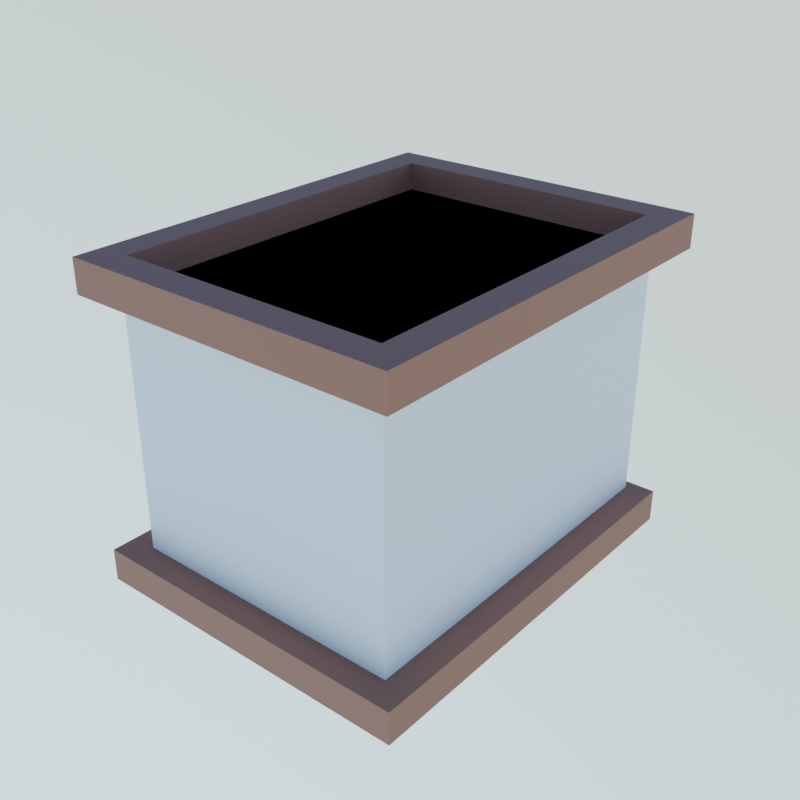 # Source: japanese.blend  (saved by Blender 5.1.30; exported with 4.5.12 LTS)
import bpy
from mathutils import Matrix  # noqa: F401  (used for matrix-valued properties, if any)

bpy.ops.wm.read_factory_settings(use_empty=True)
scene = bpy.context.scene
scene.name = 'Scene'

# ---- collections
col_collection = bpy.data.collections.new('Collection'); scene.collection.children.link(col_collection)

# ---- images (referenced by path relative to the original .blend; pixels are not part of the script)
import os
ASSET_DIR = os.environ.get("B2B_ASSET_DIR", "")  # directory of the original .blend (textures are referenced by path, not embedded)
HERE = os.path.dirname(os.path.abspath(__file__))  # packed textures are extracted next to this script under _unpacked/

def load_image(name, relpath, width, height, colorspace="sRGB"):
    """Load a texture the original file referenced (path relative to the .blend, or extracted next to this script)."""
    p = next((c for c in (os.path.join(HERE, relpath), os.path.join(ASSET_DIR, relpath)) if relpath and os.path.exists(c)), "")
    if p:
        img = bpy.data.images.load(p, check_existing=True)
        img.name = name
    else:  # same state as the original file: an image datablock whose file is absent (Cycles renders it pink)
        img = bpy.data.images.new(name, width, height)
        img.source = "FILE"
        img.filepath = "//" + (relpath or name)
    img.colorspace_settings.name = colorspace
    return img
img_ceiling_png = load_image('ceiling.png', '_unpacked/ceiling.a32cddca.png', 1024, 1024, 'sRGB')
img_tatami_png = load_image('tatami.png', '_unpacked/tatami.154824f0.png', 1024, 1024, 'sRGB')

# ---- materials (node trees are filled in below, after node groups)
mat_ceiling = bpy.data.materials.new('Ceiling')
mat_material = bpy.data.materials.new('Material')
mat_wall = bpy.data.materials.new('Wall')
mat_wood = bpy.data.materials.new('Wood')
mat_material_001 = bpy.data.materials.new('Material.001')

# ---- material node trees
mat_ceiling.use_nodes = True; mat_ceiling.node_tree.nodes.clear()
_N = mat_ceiling.node_tree.nodes; _L = mat_ceiling.node_tree.links
n0 = _N.new('ShaderNodeBsdfPrincipled'); n0.name = 'Principled BSDF'; n0.location = (-200, 100)
n0.inputs[2].default_value = 0.7
n1 = _N.new('ShaderNodeOutputMaterial'); n1.name = 'Material Output'; n1.location = (200, 100)
n2 = _N.new('ShaderNodeTexImage'); n2.name = 'Image Texture'; n2.location = (-490, 80)
n2.image = img_ceiling_png
_L.new(n0.outputs[0], n1.inputs[0])
_L.new(n2.outputs[0], n0.inputs[0])
n1.is_active_output = True
mat_material.use_nodes = True; mat_material.node_tree.nodes.clear()
_N = mat_material.node_tree.nodes; _L = mat_material.node_tree.links
n0 = _N.new('ShaderNodeBsdfPrincipled'); n0.name = 'Principled BSDF'; n0.location = (-200, 100)
n0.inputs[2].default_value = 0.6
n1 = _N.new('ShaderNodeOutputMaterial'); n1.name = 'Material Output'; n1.location = (200, 100)
n2 = _N.new('ShaderNodeTexImage'); n2.name = 'Image Texture'; n2.location = (-490, 80)
n2.image = img_tatami_png
_L.new(n0.outputs[0], n1.inputs[0])
_L.new(n2.outputs[0], n0.inputs[0])
n1.is_active_output = True
mat_wall.use_nodes = True; mat_wall.node_tree.nodes.clear()
_N = mat_wall.node_tree.nodes; _L = mat_wall.node_tree.links
n0 = _N.new('ShaderNodeBsdfPrincipled'); n0.name = 'Principled BSDF'; n0.location = (-200, 100)
n1 = _N.new('ShaderNodeOutputMaterial'); n1.name = 'Material Output'; n1.location = (200, 100)
_L.new(n0.outputs[0], n1.inputs[0])
n1.is_active_output = True
mat_wood.use_nodes = True; mat_wood.node_tree.nodes.clear()
_N = mat_wood.node_tree.nodes; _L = mat_wood.node_tree.links
n0 = _N.new('ShaderNodeBsdfPrincipled'); n0.name = 'Principled BSDF'; n0.location = (-200, 100)
n0.inputs[0].default_value = (0.3186, 0.1259, 0.07324, 1.0)
n0.inputs[2].default_value = 0.7
n1 = _N.new('ShaderNodeOutputMaterial'); n1.name = 'Material Output'; n1.location = (200, 100)
_L.new(n0.outputs[0], n1.inputs[0])
n1.is_active_output = True
mat_material_001.use_nodes = True; mat_material_001.node_tree.nodes.clear()
_N = mat_material_001.node_tree.nodes; _L = mat_material_001.node_tree.links
n0 = _N.new('ShaderNodeBsdfPrincipled'); n0.name = 'Principled BSDF'; n0.location = (-200, 100)
n0.inputs[0].default_value = (0.07324, 0.07324, 0.07324, 1.0)
n0.inputs[1].default_value = 1.0
n1 = _N.new('ShaderNodeOutputMaterial'); n1.name = 'Material Output'; n1.location = (200, 100)
_L.new(n0.outputs[0], n1.inputs[0])
n1.is_active_output = True

# ---- world
world_world = bpy.data.worlds.new('World'); scene.world = world_world
world_world.use_nodes = True; world_world.node_tree.nodes.clear()
_N = world_world.node_tree.nodes; _L = world_world.node_tree.links
n0 = _N.new('ShaderNodeOutputWorld'); n0.name = 'World Output'; n0.location = (300, 300)
n1 = _N.new('ShaderNodeBackground'); n1.name = 'Background'; n1.location = (10, 300)
n1.inputs[1].default_value = 5.6
n2 = _N.new('ShaderNodeTexSky'); n2.name = 'Sky Texture'; n2.location = (-190, 280)
n2.sky_type = 'HOSEK_WILKIE'
n2.sun_direction = (0.3857, 0.2857, 0.8773)
n2.turbidity = 1.0
n2.sun_elevation = 1.571
_L.new(n1.outputs[0], n0.inputs[0])
_L.new(n2.outputs[0], n1.inputs[0])
n0.is_active_output = True
world_world.color = (0.05088, 0.05088, 0.05088)
world_world.use_sun_shadow = False
world_world.sun_shadow_jitter_overblur = 0.0

# ---- meshes
me_plane_001 = bpy.data.meshes.new('Plane.001')
me_plane_001.from_pydata([(-1.4, 1.8, 2.5), (-1.4, -1.8, 2.5), (1.4, -1.8, 2.5), (1.4, 1.8, 2.5)], [], [(1, 0, 3, 2)])
_uv = me_plane_001.uv_layers.new(name='UVMap')
_uv.uv.foreach_set('vector', [0.1995, 0.1995, 0.1995, 0.8005, 0.8005, 0.8005, 0.8005, 0.1995])
me_plane_001.materials.append(mat_ceiling)
me_plane_001.update()
me_plane_003 = bpy.data.meshes.new('Plane.003')
me_plane_003.from_pydata([(-1.8, -0.9, 0.02), (3.417e-08, -0.9, 0.02), (-1.8, 0.0, 0.02), (5.96e-08, 0.0, 0.02), (-1.8, -0.9, 0.0), (3.417e-08, -0.9, 0.0), (-1.8, 0.0, 0.0), (5.96e-08, 0.0, 0.0)], [], [(0, 1, 3, 2), (0, 2, 6, 4), (1, 0, 4, 5), (3, 1, 5, 7), (2, 3, 7, 6)])
_uv = me_plane_003.uv_layers.new(name='UVMap')
_uv.uv.foreach_set('vector', [0.0, 0.25, 1.0, 0.25, 1.0, 0.75, 0.0, 0.75, 0.0, 0.25, 0.0, 0.75, 0.0, 0.75, 0.0, 0.25, 1.0, 0.25, 0.0, 0.25, 0.0, 0.25, 1.0, 0.25, 1.0, 0.75, 1.0, 0.25, 1.0, 0.25, 1.0, 0.75, 0.0, 0.75, 1.0, 0.75, 1.0, 0.75, 0.0, 0.75])
me_plane_003.materials.append(mat_material)
me_plane_003.update()
me_plane_004 = bpy.data.meshes.new('Plane.004')
me_plane_004.from_pydata([(-1.421, -1.82, -0.3), (1.421, -1.82, -0.3), (-1.421, 1.82, -0.3), (1.421, 1.82, -0.3), (-1.421, 1.82, 2.5), (-1.421, -1.82, 2.5), (1.421, -1.82, 2.5), (1.421, 1.82, 2.5)], [], [(1, 6, 7, 3), (2, 4, 5, 0), (0, 5, 6, 1)])
_uv = me_plane_004.uv_layers.new(name='UVMap')
_uv.uv.foreach_set('vector', [1.0, 0.0, 1.0, 0.0, 1.0, 1.0, 1.0, 1.0, 0.0, 1.0, 0.0, 1.0, 0.0, 0.0, 0.0, 0.0, 0.0, 0.0, 0.0, 0.0, 1.0, 0.0, 1.0, 0.0])
me_plane_004.materials.append(mat_wall)
me_plane_004.materials.append(mat_wood)
me_plane_004.update()
me_cube = bpy.data.meshes.new('Cube')
me_cube.from_pydata([(-0.01, -0.01, -0.01), (-0.01, -0.01, 0.01), (-0.01, 0.01, -0.01), (-0.01, 0.01, 0.01), (0.01, -0.01, -0.01), (0.01, -0.01, 0.01), (0.01, 0.01, -0.01), (0.01, 0.01, 0.01)], [], [(0, 1, 3, 2), (2, 3, 7, 6), (6, 7, 5, 4), (4, 5, 1, 0), (2, 6, 4, 0), (7, 3, 1, 5)])
me_cube.materials.append(mat_wood)
me_cube.update()
me_plane_005 = bpy.data.meshes.new('Plane.005')
me_plane_005.from_pydata([(-1.4, -1.8, 0.0), (1.4, -1.8, 0.0), (-1.4, 1.8, 0.0), (1.4, 1.8, 0.0), (-1.4, 1.8, 2.5), (-1.4, -1.8, 2.5), (1.4, -1.8, 2.5), (1.4, 1.8, 2.5)], [], [(1, 6, 7, 3), (2, 4, 5, 0), (3, 7, 4, 2), (0, 5, 6, 1), (4, 7, 6, 5), (2, 0, 1, 3)])
_uv = me_plane_005.uv_layers.new(name='UVMap')
_uv.uv.foreach_set('vector', [1.0, 0.0, 1.0, 0.0, 1.0, 1.0, 1.0, 1.0, 0.0, 1.0, 0.0, 1.0, 0.0, 0.0, 0.0, 0.0, 1.0, 1.0, 1.0, 1.0, 0.0, 1.0, 0.0, 1.0, 0.0, 0.0, 0.0, 0.0, 1.0, 0.0, 1.0, 0.0, 0.0, 1.0, 1.0, 1.0, 1.0, 0.0, 0.0, 0.0, 0.0, 1.0, 0.0, 0.0, 1.0, 0.0, 1.0, 1.0])
me_plane_005.update()
me_cube_001 = bpy.data.meshes.new('Cube.001')
me_cube_001.from_pydata([(-0.28, -1.77, -0.06), (-0.28, -1.77, 0.26), (-0.28, 1.77, -0.06), (-0.28, 1.77, 0.26), (0.02, -1.77, -0.06), (0.02, -1.77, 0.26), (0.02, 1.77, -0.06), (0.02, 1.77, 0.26), (-0.28, -2.07, -0.06), (-0.28, -2.07, 0.26), (0.02, -2.07, 0.26), (0.02, -2.07, -0.06), (2.66, -1.77, 0.26), (2.66, -1.77, -0.06), (2.66, -2.07, 0.26), (2.66, -2.07, -0.06), (2.96, -1.77, 0.26), (2.96, -1.77, -0.06), (2.96, -2.07, 0.26), (2.96, -2.07, -0.06), (2.66, 1.77, 0.26), (2.66, 1.77, -0.06), (2.96, 1.77, 0.26), (2.96, 1.77, -0.06), (2.66, 2.07, 0.26), (2.66, 2.07, -0.06), (2.96, 2.07, 0.26), (2.96, 2.07, -0.06), (0.02, 2.07, 0.26), (0.02, 2.07, -0.06), (-0.28, 2.07, 0.26), (-0.28, 2.07, -0.06)], [], [(0, 1, 3, 2), (2, 3, 7, 6), (6, 7, 5, 4), (1, 0, 8, 9), (2, 6, 4, 0), (7, 3, 1, 5), (11, 10, 9, 8), (0, 4, 11, 8), (5, 1, 9, 10), (11, 4, 13, 15), (12, 14, 18, 16), (5, 10, 14, 12), (10, 11, 15, 14), (4, 5, 12, 13), (17, 16, 18, 19), (14, 15, 19, 18), (15, 13, 17, 19), (16, 17, 23, 22), (20, 22, 26, 24), (17, 13, 21, 23), (12, 16, 22, 20), (13, 12, 20, 21), (25, 24, 26, 27), (20, 24, 28, 7), (23, 21, 25, 27), (22, 23, 27, 26), (7, 28, 30, 3), (21, 20, 7, 6), (25, 21, 6, 29), (24, 25, 29, 28), (2, 3, 30, 31), (29, 6, 2, 31), (28, 29, 31, 30)])
me_cube_001.materials.append(mat_wood)
me_cube_001.update()
me_cube_002 = bpy.data.meshes.new('Cube.002')
me_cube_002.from_pydata([(-0.28, -1.77, -0.06), (-0.28, -1.77, 0.26), (-0.28, 1.77, -0.06), (-0.28, 1.77, 0.26), (-0.01, -1.8, -0.06), (-0.01, -1.8, 0.26), (-0.01, 1.8, -0.06), (-0.01, 1.8, 0.26), (-0.28, -2.07, -0.06), (-0.28, -2.07, 0.26), (0.02, -2.07, 0.26), (0.02, -2.07, -0.06), (2.69, -1.8, 0.26), (2.69, -1.8, -0.06), (2.66, -2.07, 0.26), (2.66, -2.07, -0.06), (2.96, -1.77, 0.26), (2.96, -1.77, -0.06), (2.96, -2.07, 0.26), (2.96, -2.07, -0.06), (2.69, 1.8, 0.26), (2.69, 1.8, -0.06), (2.96, 1.77, 0.26), (2.96, 1.77, -0.06), (2.66, 1.92, 0.26), (2.66, 1.92, -0.06), (2.96, 1.92, 0.26), (2.96, 1.92, -0.06), (0.02, 1.92, 0.26), (0.02, 1.92, -0.06), (-0.28, 1.92, 0.26), (-0.28, 1.92, -0.06)], [], [(0, 1, 3, 2), (2, 3, 7, 6), (6, 7, 5, 4), (1, 0, 8, 9), (2, 6, 4, 0), (7, 3, 1, 5), (11, 10, 9, 8), (0, 4, 11, 8), (5, 1, 9, 10), (11, 4, 13, 15), (12, 14, 18, 16), (5, 10, 14, 12), (10, 11, 15, 14), (4, 5, 12, 13), (17, 16, 18, 19), (14, 15, 19, 18), (15, 13, 17, 19), (16, 17, 23, 22), (20, 22, 26, 24), (17, 13, 21, 23), (12, 16, 22, 20), (13, 12, 20, 21), (25, 24, 26, 27), (20, 24, 28, 7), (23, 21, 25, 27), (22, 23, 27, 26), (7, 28, 30, 3), (21, 20, 7, 6), (25, 21, 6, 29), (24, 25, 29, 28), (2, 3, 30, 31), (29, 6, 2, 31), (28, 29, 31, 30)])
me_cube_002.materials.append(mat_wood)
me_cube_002.update()
me_cube_003 = bpy.data.meshes.new('Cube.003')
me_cube_003.from_pydata([(-0.85, -0.06, -0.9), (-0.85, -0.06, 0.9), (-0.85, 0.06, -0.9), (-0.85, 0.06, 0.9), (0.85, -0.06, -0.9), (0.85, -0.06, 0.9), (0.85, 0.06, -0.9), (0.85, 0.06, 0.9), (-0.87, 0.06, -0.9), (-0.87, -0.06, -0.9), (-0.87, -0.06, 0.9), (-0.87, 0.06, 0.9), (0.87, 0.06, 0.9), (0.87, 0.06, -0.9), (0.87, -0.06, -0.9), (0.87, -0.06, 0.9), (-0.85, -0.06, 0.92), (-0.85, 0.06, 0.92), (0.85, 0.06, 0.92), (0.85, -0.06, 0.92), (-0.87, -0.06, 0.92), (-0.87, 0.06, 0.92), (0.87, 0.06, 0.92), (0.87, -0.06, 0.92)], [], [(15, 12, 22, 23), (2, 3, 1, 0), (5, 15, 23, 19), (9, 10, 11, 8), (10, 1, 16, 20), (3, 2, 8, 11), (0, 1, 10, 9), (13, 12, 15, 14), (6, 7, 12, 13), (5, 4, 14, 15), (6, 4, 5, 7), (16, 17, 21, 20), (18, 19, 23, 22), (18, 17, 16, 19), (1, 5, 19, 16), (7, 3, 17, 18), (3, 11, 21, 17), (12, 7, 18, 22), (11, 10, 20, 21), (3, 7, 5, 1)])
_uv = me_cube_003.uv_layers.new(name='UVMap')
_uv.uv.foreach_set('vector', [0.625, 0.75, 0.625, 0.5, 0.625, 0.5, 0.625, 0.75, 0.0, 0.0, 0.0, 0.0, 0.0, 0.0, 0.0, 0.0, 0.0, 0.0, 0.0, 0.0, 0.0, 0.0, 0.0, 0.0, 0.375, 0.0, 0.625, 0.0, 0.625, 0.25, 0.375, 0.25, 0.0, 0.0, 0.0, 0.0, 0.0, 0.0, 0.0, 0.0, 0.0, 0.0, 0.0, 0.0, 0.0, 0.0, 0.0, 0.0, 0.0, 0.0, 0.0, 0.0, 0.0, 0.0, 0.0, 0.0, 0.375, 0.5, 0.625, 0.5, 0.625, 0.75, 0.375, 0.75, 0.0, 0.0, 0.0, 0.0, 0.0, 0.0, 0.0, 0.0, 0.0, 0.0, 0.0, 0.0, 0.0, 0.0, 0.0, 0.0, 0.0, 0.0, 0.0, 0.0, 0.0, 0.0, 0.0, 0.0, 0.875, 0.75, 0.875, 0.5, 0.875, 0.5, 0.875, 0.75, 0.625, 0.5, 0.625, 0.75, 0.625, 0.75, 0.625, 0.5, 0.625, 0.5, 0.875, 0.5, 0.875, 0.75, 0.625, 0.75, 0.0, 0.0, 0.0, 0.0, 0.0, 0.0, 0.0, 0.0, 0.0, 0.0, 0.0, 0.0, 0.0, 0.0, 0.0, 0.0, 0.0, 0.0, 0.0, 0.0, 0.0, 0.0, 0.0, 0.0, 0.0, 0.0, 0.0, 0.0, 0.0, 0.0, 0.0, 0.0, 0.625, 0.25, 0.625, 0.0, 0.625, 0.0, 0.625, 0.25, 0.0, 0.0, 0.0, 0.0, 0.0, 0.0, 0.0, 0.0])
me_cube_003.materials.append(mat_wood)
me_cube_003.update()
me_plane_002 = bpy.data.meshes.new('Plane.002')
me_plane_002.from_pydata([(-1.421, 1.82, -0.3), (1.421, 1.82, -0.3), (-1.421, 1.82, 2.5), (1.421, 1.82, 2.5), (-0.9022, 1.82, -0.3), (-0.9022, 1.82, 1.82), (0.8607, 1.82, 1.82), (0.9022, 1.82, 1.82), (0.9022, 1.82, -0.3)], [], [(1, 3, 2, 0, 4, 5, 6, 7, 8)])
_uv = me_plane_002.uv_layers.new(name='UVMap')
_uv.uv.foreach_set('vector', [1.0, 1.0, 1.0, 1.0, 0.0, 1.0, 0.0, 1.0, 0.0, 0.0, 0.0, 0.0, 0.0, 0.0, 0.0, 0.0, 0.0, 0.0])
me_plane_002.materials.append(mat_wall)
me_plane_002.materials.append(mat_wood)
me_plane_002.update()
me_cube_004 = bpy.data.meshes.new('Cube.004')
me_cube_004.from_pydata([(-0.445, -0.015, -0.9), (-0.445, -0.015, 0.9), (-0.445, 0.015, -0.9), (-0.445, 0.015, 0.9), (0.425, -0.015, -0.9), (0.425, -0.015, 0.9), (0.425, 0.015, -0.9), (0.425, 0.015, 0.9), (-0.4, -0.0135, -0.81), (-0.4, -0.0135, 0.81), (-0.4, 0.0135, -0.81), (-0.4, 0.0135, 0.81), (0.38, -0.0135, -0.81), (0.38, -0.0135, 0.81), (0.38, 0.0135, -0.81), (0.38, 0.0135, 0.81)], [], [(0, 1, 3, 2), (5, 1, 9, 13), (6, 7, 5, 4), (4, 5, 13, 12), (2, 6, 4, 0), (7, 3, 1, 5), (3, 7, 15, 11), (2, 3, 11, 10), (1, 0, 8, 9), (0, 4, 12, 8), (7, 6, 14, 15), (6, 2, 10, 14), (11, 15, 13, 9), (14, 12, 13, 15), (14, 10, 8, 12), (8, 10, 11, 9)])
_uv = me_cube_004.uv_layers.new(name='UVMap')
_uv.uv.foreach_set('vector', [0.375, 0.0, 0.625, 0.0, 0.625, 0.25, 0.375, 0.25, 0.625, 0.75, 0.875, 0.75, 0.875, 0.75, 0.625, 0.75, 0.375, 0.5, 0.625, 0.5, 0.625, 0.75, 0.375, 0.75, 0.375, 0.75, 0.625, 0.75, 0.625, 0.75, 0.375, 0.75, 0.125, 0.5, 0.375, 0.5, 0.375, 0.75, 0.125, 0.75, 0.625, 0.5, 0.875, 0.5, 0.875, 0.75, 0.625, 0.75, 0.875, 0.5, 0.625, 0.5, 0.625, 0.5, 0.875, 0.5, 0.375, 0.25, 0.625, 0.25, 0.625, 0.25, 0.375, 0.25, 0.625, 0.0, 0.375, 0.0, 0.375, 0.0, 0.625, 0.0, 0.125, 0.75, 0.375, 0.75, 0.375, 0.75, 0.125, 0.75, 0.625, 0.5, 0.375, 0.5, 0.375, 0.5, 0.625, 0.5, 0.375, 0.5, 0.125, 0.5, 0.125, 0.5, 0.375, 0.5, 0.875, 0.5, 0.625, 0.5, 0.625, 0.75, 0.875, 0.75, 0.375, 0.5, 0.375, 0.75, 0.625, 0.75, 0.625, 0.5, 0.375, 0.5, 0.125, 0.5, 0.125, 0.75, 0.375, 0.75, 0.125, 0.75, 0.125, 0.5, 0.625, 0.25, 0.875, 0.75])
me_cube_004.materials.append(mat_material_001)
me_cube_004.update()
me_cube_005 = bpy.data.meshes.new('Cube.005')
me_cube_005.from_pydata([(-0.84, -0.06, -0.89), (-0.84, -0.06, 0.89), (-0.84, 0.06, -0.89), (-0.84, 0.06, 0.89), (0.84, -0.06, -0.89), (0.84, -0.06, 0.89), (0.84, 0.06, -0.89), (0.84, 0.06, 0.89), (-0.85, 0.06, -0.9), (-0.85, -0.06, -0.9), (0.85, 0.06, -0.9), (0.85, -0.06, -0.9), (-0.85, -0.06, 0.9), (-0.85, 0.06, 0.9), (0.85, 0.06, 0.9), (0.85, -0.06, 0.9)], [], [(2, 3, 1, 0), (9, 12, 13, 8), (3, 2, 8, 13), (0, 1, 12, 9), (10, 14, 15, 11), (6, 7, 14, 10), (5, 4, 11, 15), (6, 4, 5, 7), (11, 4, 0, 9), (14, 13, 12, 15), (1, 5, 15, 12), (7, 3, 13, 14), (2, 0, 4, 6), (3, 7, 5, 1)])
_uv = me_cube_005.uv_layers.new(name='UVMap')
_uv.uv.foreach_set('vector', [0.0, 0.0, 0.0, 0.0, 0.0, 0.0, 0.0, 0.0, 0.375, 0.0, 0.625, 0.0, 0.625, 0.25, 0.375, 0.25, 0.0, 0.0, 0.0, 0.0, 0.0, 0.0, 0.0, 0.0, 0.0, 0.0, 0.0, 0.0, 0.0, 0.0, 0.0, 0.0, 0.375, 0.5, 0.625, 0.5, 0.625, 0.75, 0.375, 0.75, 0.0, 0.0, 0.0, 0.0, 0.0, 0.0, 0.0, 0.0, 0.0, 0.0, 0.0, 0.0, 0.0, 0.0, 0.0, 0.0, 0.0, 0.0, 0.0, 0.0, 0.0, 0.0, 0.0, 0.0, 0.0, 0.0, 0.0, 0.0, 0.0, 0.0, 0.0, 0.0, 0.625, 0.5, 0.875, 0.5, 0.875, 0.75, 0.625, 0.75, 0.0, 0.0, 0.0, 0.0, 0.0, 0.0, 0.0, 0.0, 0.0, 0.0, 0.0, 0.0, 0.0, 0.0, 0.0, 0.0, 0.0, 0.0, 0.0, 0.0, 0.0, 0.0, 0.0, 0.0, 0.0, 0.0, 0.0, 0.0, 0.0, 0.0, 0.0, 0.0])
me_cube_005.materials.append(mat_material_001)
me_cube_005.update()

# ---- objects
ob_ceiling = bpy.data.objects.new('Ceiling', me_plane_001)
ob_tatami = bpy.data.objects.new('Tatami', me_plane_003)
ob_tatami_001 = bpy.data.objects.new('Tatami.001', me_plane_003)
ob_tatami_002 = bpy.data.objects.new('Tatami.002', me_plane_003)
ob_tatami_003 = bpy.data.objects.new('Tatami.003', me_plane_003)
ob_tatami_004 = bpy.data.objects.new('Tatami.004', me_plane_003)
ob_tatami_005 = bpy.data.objects.new('Tatami.005', me_plane_003)
ob_wall = bpy.data.objects.new('Wall', me_plane_004)
ob_nagesi = bpy.data.objects.new('Nagesi', me_cube)
ob_collision = bpy.data.objects.new('__COLLISION__', me_plane_005)
ob_nagesi_001 = bpy.data.objects.new('Nagesi.001', me_cube_001)
ob_nagesi_002 = bpy.data.objects.new('Nagesi.002', me_cube_002)
ob_cube = bpy.data.objects.new('Cube', me_cube_003)
ob_wall_001 = bpy.data.objects.new('Wall.001', me_plane_002)
ob_cube_001 = bpy.data.objects.new('Cube.001', me_cube_004)
ob_cube_002 = bpy.data.objects.new('Cube.002', me_cube_005)
ob_cube_003 = bpy.data.objects.new('Cube.003', me_cube_004)

# ---- transforms, parenting, visibility, modifiers, constraints
ob_ceiling.location = (0.0, 0.0, 0.0)
ob_ceiling.scale = (0.9643, 1.0, 1.0)
ob_tatami.location = (-1.35, 1.8, -0.02)
ob_tatami.rotation_euler = (0.0, 0.0, 1.571)
_m = ob_tatami.modifiers.new('Bevel', 'BEVEL')
_m.width = 0.01
_m.width_pct = 0.01
_m.limit_method = 'WEIGHT'
_m.harden_normals = True
ob_tatami_001.location = (-1.35, 1.192e-07, -0.02)
ob_tatami_001.rotation_euler = (0.0, 0.0, 1.571)
_m = ob_tatami_001.modifiers.new('Bevel', 'BEVEL')
_m.width = 0.01
_m.width_pct = 0.01
_m.limit_method = 'WEIGHT'
_m.harden_normals = True
ob_tatami_002.location = (1.35, 1.8, -0.02)
_m = ob_tatami_002.modifiers.new('Bevel', 'BEVEL')
_m.width = 0.01
_m.width_pct = 0.01
_m.limit_method = 'WEIGHT'
_m.harden_normals = True
ob_tatami_003.location = (-0.45, 0.9, -0.02)
ob_tatami_003.rotation_euler = (0.0, 0.0, 1.571)
_m = ob_tatami_003.modifiers.new('Bevel', 'BEVEL')
_m.width = 0.01
_m.width_pct = 0.01
_m.limit_method = 'WEIGHT'
_m.harden_normals = True
ob_tatami_004.location = (0.45, 0.9, -0.02)
ob_tatami_004.rotation_euler = (0.0, 0.0, 1.571)
_m = ob_tatami_004.modifiers.new('Bevel', 'BEVEL')
_m.width = 0.01
_m.width_pct = 0.01
_m.limit_method = 'WEIGHT'
_m.harden_normals = True
ob_tatami_005.location = (1.35, -0.9, -0.02)
_m = ob_tatami_005.modifiers.new('Bevel', 'BEVEL')
_m.width = 0.01
_m.width_pct = 0.01
_m.limit_method = 'WEIGHT'
_m.harden_normals = True
ob_wall.location = (0.0, 0.0, 0.0)
ob_wall.scale = (0.9643, 1.0, 1.0)
ob_nagesi.location = (-1.34, 0.0, 1.84)
ob_nagesi.scale = (1.0, 180.0, 4.0)
ob_collision.location = (0.0, 0.0, 0.0)
ob_collision.scale = (0.9643, 1.0, 1.0)
ob_nagesi_001.location = (-1.34, 0.0, 2.51)
_m = ob_nagesi_001.modifiers.new('Bevel', 'BEVEL')
_m.width = 0.005
_m.width_pct = 0.005
_m.limit_method = 'WEIGHT'
ob_nagesi_002.location = (-1.34, 0.0, -0.26)
_m = ob_nagesi_002.modifiers.new('Bevel', 'BEVEL')
_m.width = 0.005
_m.width_pct = 0.005
_m.limit_method = 'WEIGHT'
ob_cube.location = (0.0, 1.86, 0.9)
ob_wall_001.location = (0.0, 0.0, 0.0)
ob_wall_001.scale = (0.9643, 1.0, 1.0)
ob_cube_001.location = (0.425, 1.91, 0.9)
ob_cube_002.location = (0.0, 1.94, 0.9)
ob_cube_003.location = (-0.405, 1.94, 0.9)

# ---- collection membership
col_collection.objects.link(ob_ceiling)
col_collection.objects.link(ob_tatami)
col_collection.objects.link(ob_tatami_001)
col_collection.objects.link(ob_tatami_002)
col_collection.objects.link(ob_tatami_003)
col_collection.objects.link(ob_tatami_004)
col_collection.objects.link(ob_tatami_005)
col_collection.objects.link(ob_wall)
col_collection.objects.link(ob_nagesi)
col_collection.objects.link(ob_collision)
col_collection.objects.link(ob_nagesi_001)
col_collection.objects.link(ob_nagesi_002)
col_collection.objects.link(ob_cube)
col_collection.objects.link(ob_wall_001)
col_collection.objects.link(ob_cube_001)
col_collection.objects.link(ob_cube_002)
col_collection.objects.link(ob_cube_003)

# ---- scene / render settings (as saved in the file)
scene.frame_start = 1; scene.frame_end = 250; scene.frame_set(0)
scene.render.engine = 'CYCLES'
scene.render.image_settings.file_format = 'OPEN_EXR'
scene.render.image_settings.color_mode = 'RGB'
scene.render.image_settings.color_depth = '32'
scene.render.image_settings.compression = 100
scene.render.resolution_x = 2000
scene.render.resolution_y = 2000
scene.render.resolution_percentage = 150
scene.render.fps = 60
scene.render.use_border = True
scene.render.bake_bias = 0.0
scene.render.bake_samples = 0
scene.render.use_persistent_data = True
scene.cycles.use_denoising = False
scene.cycles.samples = 256
scene.cycles.scrambling_distance = 0.7
scene.cycles.max_bounces = 8
scene.cycles.diffuse_bounces = 8
scene.cycles.glossy_bounces = 8
scene.cycles.transmission_bounces = 8
scene.cycles.volume_bounces = 8
scene.cycles.sample_clamp_direct = 30.0
scene.cycles.sample_clamp_indirect = 30.0
scene.cycles.use_auto_tile = False
scene.eevee.taa_samples = 32
scene.eevee.taa_render_samples = 128
scene.eevee.use_raytracing = True
scene.view_settings.view_transform = 'Filmic'
bpy.context.view_layer.update()

# ---- added for rendering (the .blend has no active camera): camera
cam_auto = bpy.data.cameras.new('AutoCamera')
cam_auto.lens = 50.0
cam_auto.sensor_width = 36.0
cam_auto.clip_end = 1000.0
ob_auto_camera = bpy.data.objects.new('AutoCamera', cam_auto)
scene.collection.objects.link(ob_auto_camera)
ob_auto_camera.location = (5.642, -6.7704, 5.7386)
ob_auto_camera.rotation_euler = (1.09748, -7.21219e-08, 0.694738)
scene.camera = ob_auto_camera
bpy.context.view_layer.update()
